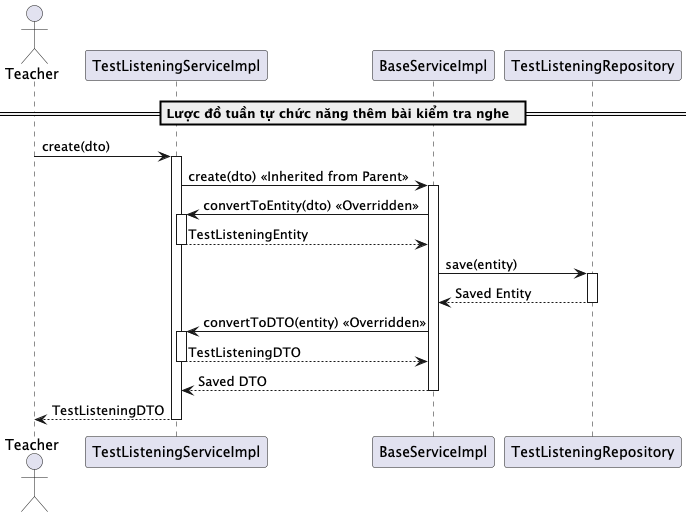

The diagram above was rendered by PlantUML. Its source (embedded in the PNG):
@startuml createTestListening
actor Teacher
participant "TestListeningServiceImpl" as TestListeningService
participant "BaseServiceImpl" as BaseService
participant "TestListeningRepository" as Repository

== Lược đồ tuần tự chức năng thêm bài kiểm tra nghe  ==
Teacher -> TestListeningService: create(dto)
activate TestListeningService

TestListeningService -> BaseService: create(dto) << Inherited from Parent >>
activate BaseService

BaseService -> TestListeningService: convertToEntity(dto) << Overridden >>
activate TestListeningService
TestListeningService --> BaseService: TestListeningEntity
deactivate TestListeningService

BaseService -> Repository: save(entity)
activate Repository
Repository --> BaseService: Saved Entity
deactivate Repository

BaseService -> TestListeningService: convertToDTO(entity) << Overridden >>
activate TestListeningService
TestListeningService --> BaseService: TestListeningDTO
deactivate TestListeningService

BaseService --> TestListeningService: Saved DTO
deactivate BaseService

TestListeningService --> Teacher: TestListeningDTO
deactivate TestListeningService

@enduml